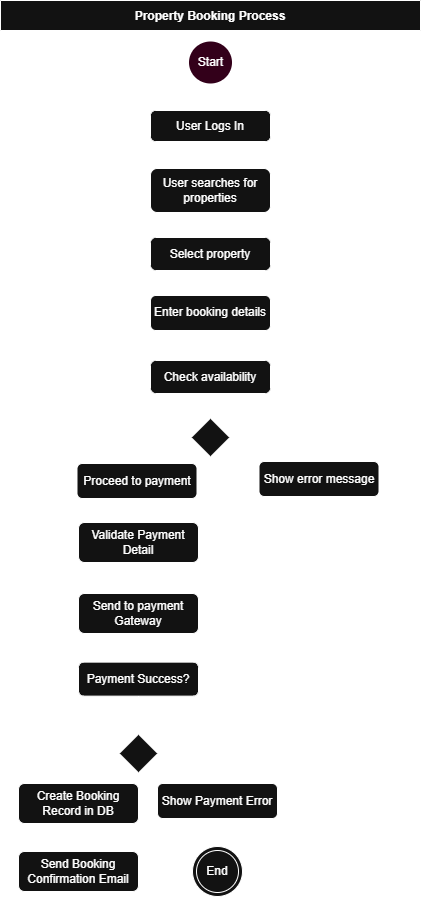

The diagram above was exported from draw.io. Its source (the exported page's mxGraphModel, read from the mxfile embedded in the PNG):
<mxGraphModel dx="782" dy="477" grid="1" gridSize="10" guides="1" tooltips="1" connect="1" arrows="1" fold="1" page="1" pageScale="1" pageWidth="827" pageHeight="1169" math="0" shadow="0">
  <root>
    <mxCell id="WIyWlLk6GJQsqaUBKTNV-0" />
    <mxCell id="WIyWlLk6GJQsqaUBKTNV-1" parent="WIyWlLk6GJQsqaUBKTNV-0" />
    <mxCell id="Fmwdb6ytBb2uiq21krOK-3" value="Property Booking Process" style="swimlane;startSize=30;" parent="WIyWlLk6GJQsqaUBKTNV-1" vertex="1">
      <mxGeometry x="190" y="200" width="420" height="920" as="geometry" />
    </mxCell>
    <mxCell id="Fmwdb6ytBb2uiq21krOK-0" value="Start" style="strokeWidth=2;html=1;shape=mxgraph.flowchart.start_2;whiteSpace=wrap;fillStyle=solid;gradientColor=none;fillColor=light-dark(#FFFFFF,#33001A);strokeColor=default;" parent="Fmwdb6ytBb2uiq21krOK-3" vertex="1">
      <mxGeometry x="187.5" y="40" width="45" height="44" as="geometry" />
    </mxCell>
    <mxCell id="Fmwdb6ytBb2uiq21krOK-4" value="User Logs In" style="rounded=1;whiteSpace=wrap;html=1;" parent="Fmwdb6ytBb2uiq21krOK-3" vertex="1">
      <mxGeometry x="150" y="110" width="120" height="31" as="geometry" />
    </mxCell>
    <mxCell id="Fmwdb6ytBb2uiq21krOK-5" value="" style="endArrow=classic;html=1;rounded=0;exitX=0.5;exitY=1;exitDx=0;exitDy=0;exitPerimeter=0;" parent="Fmwdb6ytBb2uiq21krOK-3" source="Fmwdb6ytBb2uiq21krOK-0" target="Fmwdb6ytBb2uiq21krOK-4" edge="1">
      <mxGeometry width="50" height="50" relative="1" as="geometry">
        <mxPoint x="360" y="300" as="sourcePoint" />
        <mxPoint x="410" y="250" as="targetPoint" />
      </mxGeometry>
    </mxCell>
    <mxCell id="Fmwdb6ytBb2uiq21krOK-6" value="User searches for properties" style="rounded=1;whiteSpace=wrap;html=1;" parent="Fmwdb6ytBb2uiq21krOK-3" vertex="1">
      <mxGeometry x="150" y="168" width="120" height="44" as="geometry" />
    </mxCell>
    <mxCell id="Fmwdb6ytBb2uiq21krOK-7" value="" style="endArrow=classic;html=1;rounded=0;entryX=0.5;entryY=0;entryDx=0;entryDy=0;exitX=0.5;exitY=1;exitDx=0;exitDy=0;" parent="Fmwdb6ytBb2uiq21krOK-3" source="Fmwdb6ytBb2uiq21krOK-4" target="Fmwdb6ytBb2uiq21krOK-6" edge="1">
      <mxGeometry width="50" height="50" relative="1" as="geometry">
        <mxPoint x="190" y="250" as="sourcePoint" />
        <mxPoint x="200" y="229" as="targetPoint" />
      </mxGeometry>
    </mxCell>
    <mxCell id="Fmwdb6ytBb2uiq21krOK-9" value="" style="strokeWidth=2;html=1;shape=mxgraph.flowchart.decision;whiteSpace=wrap;" parent="Fmwdb6ytBb2uiq21krOK-3" vertex="1">
      <mxGeometry x="190" y="417" width="40" height="40" as="geometry" />
    </mxCell>
    <mxCell id="Fmwdb6ytBb2uiq21krOK-10" value="Select property" style="rounded=1;whiteSpace=wrap;html=1;" parent="Fmwdb6ytBb2uiq21krOK-3" vertex="1">
      <mxGeometry x="150" y="237" width="120" height="33" as="geometry" />
    </mxCell>
    <mxCell id="Fmwdb6ytBb2uiq21krOK-11" value="" style="endArrow=classic;html=1;rounded=0;exitX=0.5;exitY=1;exitDx=0;exitDy=0;entryX=0.5;entryY=0;entryDx=0;entryDy=0;" parent="Fmwdb6ytBb2uiq21krOK-3" source="Fmwdb6ytBb2uiq21krOK-6" target="Fmwdb6ytBb2uiq21krOK-10" edge="1">
      <mxGeometry width="50" height="50" relative="1" as="geometry">
        <mxPoint x="267" y="104" as="sourcePoint" />
        <mxPoint x="267" y="140" as="targetPoint" />
      </mxGeometry>
    </mxCell>
    <mxCell id="Fmwdb6ytBb2uiq21krOK-22" value="" style="endArrow=classic;html=1;rounded=0;exitX=0.5;exitY=1;exitDx=0;exitDy=0;entryX=0.5;entryY=0;entryDx=0;entryDy=0;entryPerimeter=0;" parent="Fmwdb6ytBb2uiq21krOK-3" source="PlU2PLQr1_5QP0fLgtu_-0" target="Fmwdb6ytBb2uiq21krOK-9" edge="1">
      <mxGeometry width="50" height="50" relative="1" as="geometry">
        <mxPoint x="267" y="104" as="sourcePoint" />
        <mxPoint x="267" y="140" as="targetPoint" />
      </mxGeometry>
    </mxCell>
    <mxCell id="Fmwdb6ytBb2uiq21krOK-23" value="" style="endArrow=classic;html=1;rounded=0;exitX=1;exitY=0.5;exitDx=0;exitDy=0;exitPerimeter=0;entryX=0.5;entryY=0;entryDx=0;entryDy=0;edgeStyle=orthogonalEdgeStyle;" parent="Fmwdb6ytBb2uiq21krOK-3" source="Fmwdb6ytBb2uiq21krOK-9" target="Fmwdb6ytBb2uiq21krOK-26" edge="1">
      <mxGeometry width="50" height="50" relative="1" as="geometry">
        <mxPoint x="267" y="372" as="sourcePoint" />
        <mxPoint x="300" y="460" as="targetPoint" />
      </mxGeometry>
    </mxCell>
    <mxCell id="Fmwdb6ytBb2uiq21krOK-24" value="" style="endArrow=classic;html=1;rounded=0;exitX=0;exitY=0.5;exitDx=0;exitDy=0;exitPerimeter=0;entryX=0.5;entryY=0;entryDx=0;entryDy=0;edgeStyle=orthogonalEdgeStyle;" parent="Fmwdb6ytBb2uiq21krOK-3" source="Fmwdb6ytBb2uiq21krOK-9" target="Fmwdb6ytBb2uiq21krOK-25" edge="1">
      <mxGeometry width="50" height="50" relative="1" as="geometry">
        <mxPoint x="277" y="382" as="sourcePoint" />
        <mxPoint x="200" y="450" as="targetPoint" />
      </mxGeometry>
    </mxCell>
    <mxCell id="Fmwdb6ytBb2uiq21krOK-25" value="Proceed to payment" style="rounded=1;whiteSpace=wrap;html=1;" parent="Fmwdb6ytBb2uiq21krOK-3" vertex="1">
      <mxGeometry x="76.5" y="463" width="120" height="35" as="geometry" />
    </mxCell>
    <mxCell id="Fmwdb6ytBb2uiq21krOK-26" value="Show error message" style="rounded=1;whiteSpace=wrap;html=1;" parent="Fmwdb6ytBb2uiq21krOK-3" vertex="1">
      <mxGeometry x="258.5" y="461" width="120" height="35" as="geometry" />
    </mxCell>
    <mxCell id="Fmwdb6ytBb2uiq21krOK-32" value="Validate Payment Detail" style="rounded=1;whiteSpace=wrap;html=1;" parent="Fmwdb6ytBb2uiq21krOK-3" vertex="1">
      <mxGeometry x="78" y="522" width="120" height="40" as="geometry" />
    </mxCell>
    <mxCell id="Fmwdb6ytBb2uiq21krOK-33" value="Send to payment Gateway" style="rounded=1;whiteSpace=wrap;html=1;" parent="Fmwdb6ytBb2uiq21krOK-3" vertex="1">
      <mxGeometry x="78" y="593" width="120" height="40" as="geometry" />
    </mxCell>
    <mxCell id="Fmwdb6ytBb2uiq21krOK-35" value="" style="endArrow=classic;html=1;rounded=0;exitX=0.5;exitY=1;exitDx=0;exitDy=0;entryX=0.5;entryY=0;entryDx=0;entryDy=0;" parent="Fmwdb6ytBb2uiq21krOK-3" source="Fmwdb6ytBb2uiq21krOK-25" target="Fmwdb6ytBb2uiq21krOK-32" edge="1">
      <mxGeometry width="50" height="50" relative="1" as="geometry">
        <mxPoint x="209.96658000000002" y="664.999" as="sourcePoint" />
        <mxPoint x="86" y="620" as="targetPoint" />
      </mxGeometry>
    </mxCell>
    <mxCell id="Fmwdb6ytBb2uiq21krOK-38" value="" style="endArrow=classic;html=1;rounded=0;exitX=0.5;exitY=1;exitDx=0;exitDy=0;entryX=0.5;entryY=0;entryDx=0;entryDy=0;" parent="Fmwdb6ytBb2uiq21krOK-3" source="Fmwdb6ytBb2uiq21krOK-32" target="Fmwdb6ytBb2uiq21krOK-33" edge="1">
      <mxGeometry width="50" height="50" relative="1" as="geometry">
        <mxPoint x="86" y="680" as="sourcePoint" />
        <mxPoint x="208.95530000000008" y="820.999" as="targetPoint" />
      </mxGeometry>
    </mxCell>
    <mxCell id="Fmwdb6ytBb2uiq21krOK-41" value="Payment Success?" style="rounded=1;whiteSpace=wrap;html=1;" parent="Fmwdb6ytBb2uiq21krOK-3" vertex="1">
      <mxGeometry x="78" y="661.63" width="120" height="34" as="geometry" />
    </mxCell>
    <mxCell id="Fmwdb6ytBb2uiq21krOK-45" value="Create Booking Record in DB" style="rounded=1;whiteSpace=wrap;html=1;" parent="Fmwdb6ytBb2uiq21krOK-3" vertex="1">
      <mxGeometry x="18" y="783" width="120" height="40" as="geometry" />
    </mxCell>
    <mxCell id="Fmwdb6ytBb2uiq21krOK-46" value="" style="endArrow=classic;html=1;rounded=0;exitX=0.5;exitY=1;exitDx=0;exitDy=0;edgeStyle=orthogonalEdgeStyle;entryX=0.5;entryY=0;entryDx=0;entryDy=0;" parent="Fmwdb6ytBb2uiq21krOK-3" source="Fmwdb6ytBb2uiq21krOK-33" target="Fmwdb6ytBb2uiq21krOK-41" edge="1">
      <mxGeometry width="50" height="50" relative="1" as="geometry">
        <mxPoint x="178" y="770" as="sourcePoint" />
        <mxPoint x="170" y="850" as="targetPoint" />
      </mxGeometry>
    </mxCell>
    <mxCell id="Fmwdb6ytBb2uiq21krOK-47" value="" style="endArrow=classic;html=1;rounded=0;exitX=0.5;exitY=1;exitDx=0;exitDy=0;entryX=0.5;entryY=0;entryDx=0;entryDy=0;entryPerimeter=0;" parent="Fmwdb6ytBb2uiq21krOK-3" source="Fmwdb6ytBb2uiq21krOK-41" target="Aec9_MpV9WEeTWC4T4rT-2" edge="1">
      <mxGeometry width="50" height="50" relative="1" as="geometry">
        <mxPoint x="115" y="922.6300000000001" as="sourcePoint" />
        <mxPoint x="196" y="966" as="targetPoint" />
      </mxGeometry>
    </mxCell>
    <mxCell id="Fmwdb6ytBb2uiq21krOK-48" value="Send Booking Confirmation Email" style="rounded=1;whiteSpace=wrap;html=1;" parent="Fmwdb6ytBb2uiq21krOK-3" vertex="1">
      <mxGeometry x="18" y="851" width="120" height="40" as="geometry" />
    </mxCell>
    <mxCell id="Fmwdb6ytBb2uiq21krOK-51" value="" style="endArrow=classic;html=1;rounded=0;entryX=0.5;entryY=0;entryDx=0;entryDy=0;exitX=0.5;exitY=1;exitDx=0;exitDy=0;" parent="Fmwdb6ytBb2uiq21krOK-3" source="Fmwdb6ytBb2uiq21krOK-45" target="Fmwdb6ytBb2uiq21krOK-48" edge="1">
      <mxGeometry width="50" height="50" relative="1" as="geometry">
        <mxPoint x="252" y="732" as="sourcePoint" />
        <mxPoint x="252" y="763" as="targetPoint" />
      </mxGeometry>
    </mxCell>
    <mxCell id="PlU2PLQr1_5QP0fLgtu_-0" value="Check availability" style="rounded=1;whiteSpace=wrap;html=1;" parent="Fmwdb6ytBb2uiq21krOK-3" vertex="1">
      <mxGeometry x="150" y="360" width="120" height="33" as="geometry" />
    </mxCell>
    <mxCell id="PlU2PLQr1_5QP0fLgtu_-1" value="Enter booking details" style="rounded=1;whiteSpace=wrap;html=1;" parent="Fmwdb6ytBb2uiq21krOK-3" vertex="1">
      <mxGeometry x="150" y="295" width="120" height="35" as="geometry" />
    </mxCell>
    <mxCell id="PlU2PLQr1_5QP0fLgtu_-2" value="Available" style="text;html=1;align=center;verticalAlign=middle;whiteSpace=wrap;rounded=0;" parent="Fmwdb6ytBb2uiq21krOK-3" vertex="1">
      <mxGeometry x="132" y="416" width="60" height="30" as="geometry" />
    </mxCell>
    <mxCell id="PlU2PLQr1_5QP0fLgtu_-3" value="Not available" style="text;html=1;align=center;verticalAlign=middle;whiteSpace=wrap;rounded=0;" parent="Fmwdb6ytBb2uiq21krOK-3" vertex="1">
      <mxGeometry x="237" y="413" width="76" height="30" as="geometry" />
    </mxCell>
    <mxCell id="Aec9_MpV9WEeTWC4T4rT-0" value="" style="endArrow=classic;html=1;rounded=0;entryX=0.5;entryY=0;entryDx=0;entryDy=0;exitX=0.5;exitY=1;exitDx=0;exitDy=0;" edge="1" parent="Fmwdb6ytBb2uiq21krOK-3" source="Fmwdb6ytBb2uiq21krOK-10" target="PlU2PLQr1_5QP0fLgtu_-1">
      <mxGeometry width="50" height="50" relative="1" as="geometry">
        <mxPoint x="200" y="420" as="sourcePoint" />
        <mxPoint x="250" y="370" as="targetPoint" />
      </mxGeometry>
    </mxCell>
    <mxCell id="Aec9_MpV9WEeTWC4T4rT-1" value="" style="endArrow=classic;html=1;rounded=0;exitX=0.5;exitY=1;exitDx=0;exitDy=0;entryX=0.5;entryY=0;entryDx=0;entryDy=0;" edge="1" parent="Fmwdb6ytBb2uiq21krOK-3" source="PlU2PLQr1_5QP0fLgtu_-1" target="PlU2PLQr1_5QP0fLgtu_-0">
      <mxGeometry width="50" height="50" relative="1" as="geometry">
        <mxPoint x="200" y="420" as="sourcePoint" />
        <mxPoint x="250" y="370" as="targetPoint" />
      </mxGeometry>
    </mxCell>
    <mxCell id="Aec9_MpV9WEeTWC4T4rT-2" value="" style="strokeWidth=2;html=1;shape=mxgraph.flowchart.decision;whiteSpace=wrap;" vertex="1" parent="Fmwdb6ytBb2uiq21krOK-3">
      <mxGeometry x="118" y="733" width="40" height="40" as="geometry" />
    </mxCell>
    <mxCell id="Aec9_MpV9WEeTWC4T4rT-3" value="Show Payment Error" style="rounded=1;whiteSpace=wrap;html=1;" vertex="1" parent="Fmwdb6ytBb2uiq21krOK-3">
      <mxGeometry x="157" y="783" width="120" height="35" as="geometry" />
    </mxCell>
    <mxCell id="Aec9_MpV9WEeTWC4T4rT-4" value="" style="endArrow=classic;html=1;rounded=0;exitX=1;exitY=0.5;exitDx=0;exitDy=0;exitPerimeter=0;entryX=0.5;entryY=0;entryDx=0;entryDy=0;edgeStyle=orthogonalEdgeStyle;" edge="1" parent="Fmwdb6ytBb2uiq21krOK-3" source="Aec9_MpV9WEeTWC4T4rT-2" target="Aec9_MpV9WEeTWC4T4rT-3">
      <mxGeometry width="50" height="50" relative="1" as="geometry">
        <mxPoint x="200" y="1020" as="sourcePoint" />
        <mxPoint x="250" y="970" as="targetPoint" />
      </mxGeometry>
    </mxCell>
    <mxCell id="Aec9_MpV9WEeTWC4T4rT-5" value="" style="endArrow=classic;html=1;rounded=0;exitX=0;exitY=0.5;exitDx=0;exitDy=0;exitPerimeter=0;entryX=0.5;entryY=0;entryDx=0;entryDy=0;edgeStyle=orthogonalEdgeStyle;" edge="1" parent="Fmwdb6ytBb2uiq21krOK-3" source="Aec9_MpV9WEeTWC4T4rT-2" target="Fmwdb6ytBb2uiq21krOK-45">
      <mxGeometry width="50" height="50" relative="1" as="geometry">
        <mxPoint x="169" y="976" as="sourcePoint" />
        <mxPoint x="227" y="1007" as="targetPoint" />
      </mxGeometry>
    </mxCell>
    <mxCell id="Fmwdb6ytBb2uiq21krOK-1" value="End" style="ellipse;shape=doubleEllipse;whiteSpace=wrap;html=1;aspect=fixed;" parent="WIyWlLk6GJQsqaUBKTNV-1" vertex="1">
      <mxGeometry x="382" y="1046" width="50" height="50" as="geometry" />
    </mxCell>
    <mxCell id="Fmwdb6ytBb2uiq21krOK-53" value="" style="endArrow=classic;html=1;rounded=0;entryX=0;entryY=0.5;entryDx=0;entryDy=0;exitX=1;exitY=0.5;exitDx=0;exitDy=0;edgeStyle=orthogonalEdgeStyle;" parent="WIyWlLk6GJQsqaUBKTNV-1" source="Fmwdb6ytBb2uiq21krOK-48" target="Fmwdb6ytBb2uiq21krOK-1" edge="1">
      <mxGeometry width="50" height="50" relative="1" as="geometry">
        <mxPoint x="348" y="919" as="sourcePoint" />
        <mxPoint x="348" y="950" as="targetPoint" />
      </mxGeometry>
    </mxCell>
    <mxCell id="Aec9_MpV9WEeTWC4T4rT-6" value="" style="endArrow=classic;html=1;rounded=0;entryX=0.5;entryY=0;entryDx=0;entryDy=0;exitX=0.5;exitY=1;exitDx=0;exitDy=0;" edge="1" parent="WIyWlLk6GJQsqaUBKTNV-1" source="Aec9_MpV9WEeTWC4T4rT-3" target="Fmwdb6ytBb2uiq21krOK-1">
      <mxGeometry width="50" height="50" relative="1" as="geometry">
        <mxPoint x="278" y="1360" as="sourcePoint" />
        <mxPoint x="360" y="1445" as="targetPoint" />
      </mxGeometry>
    </mxCell>
    <mxCell id="Aec9_MpV9WEeTWC4T4rT-7" value="Yes" style="text;html=1;align=center;verticalAlign=middle;whiteSpace=wrap;rounded=0;" vertex="1" parent="WIyWlLk6GJQsqaUBKTNV-1">
      <mxGeometry x="259" y="931" width="60" height="30" as="geometry" />
    </mxCell>
    <mxCell id="Aec9_MpV9WEeTWC4T4rT-8" value="No" style="text;html=1;align=center;verticalAlign=middle;whiteSpace=wrap;rounded=0;" vertex="1" parent="WIyWlLk6GJQsqaUBKTNV-1">
      <mxGeometry x="346" y="931" width="60" height="30" as="geometry" />
    </mxCell>
    <mxCell id="Aec9_MpV9WEeTWC4T4rT-9" value="" style="endArrow=classic;html=1;rounded=0;exitX=0.5;exitY=1;exitDx=0;exitDy=0;entryX=1;entryY=0.5;entryDx=0;entryDy=0;edgeStyle=orthogonalEdgeStyle;" edge="1" parent="WIyWlLk6GJQsqaUBKTNV-1" source="Fmwdb6ytBb2uiq21krOK-26" target="Fmwdb6ytBb2uiq21krOK-1">
      <mxGeometry width="50" height="50" relative="1" as="geometry">
        <mxPoint x="390" y="960" as="sourcePoint" />
        <mxPoint x="440" y="910" as="targetPoint" />
      </mxGeometry>
    </mxCell>
  </root>
</mxGraphModel>